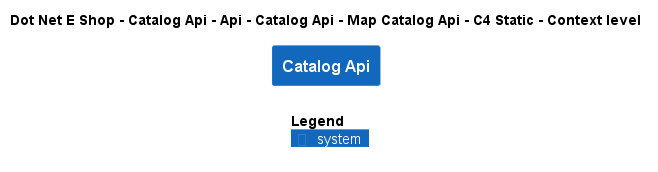

The diagram above was rendered by PlantUML. Its source (embedded in the PNG):
@startuml
!include ..\..\..\..\..\..\..\..\..\.c4s\C4_Context.puml

AddElementTag("c4interflow:lifecycle:new", $bgColor=green, $fontColor=#ffffff, $borderColor=green, $shadowing="False")
AddElementTag("c4interflow:lifecycle:changed", $bgColor=orange, $fontColor=#ffffff, $borderColor=orange, $shadowing="False")
AddElementTag("c4interflow:lifecycle:removed", $bgColor=red, $fontColor=#ffffff, $borderColor=red, $shadowing="False")

AddRelTag("c4interflow:lifecycle:new", $textColor=green, $lineColor=green)
AddRelTag("c4interflow:lifecycle:changed", $textColor=orange, $lineColor=orange)
AddRelTag("c4interflow:lifecycle:removed", $textColor=red, $lineColor=red)

SHOW_PERSON_PORTRAIT()
LAYOUT_TOP_DOWN()

skinparam linetype polyline

title Dot Net E Shop - Catalog Api - Api - Catalog Api - Map Catalog Api - C4 Static - Context level

System(DotNetEShop.SoftwareSystems.CatalogApi, "Catalog Api", "")



SHOW_LEGEND()
@enduml